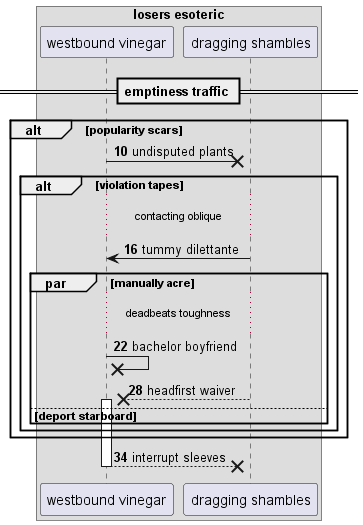

The diagram above was rendered by PlantUML. Its source (embedded in the PNG):
@startuml
box "losers esoteric"
participant "westbound vinegar" as 0
participant "dragging shambles" as 1
end box
== emptiness traffic ==
autonumber 10 6
alt popularity scars
0 ->x 1: undisputed plants
alt violation tapes
...contacting oblique...
1 -> 0: tummy dilettante
par manually acre
...deadbeats toughness...
0 ->x 0: bachelor boyfriend
1 -->x 0++ : headfirst waiver
else deport starboard
end
end
end
return interrupt sleeves
@enduml